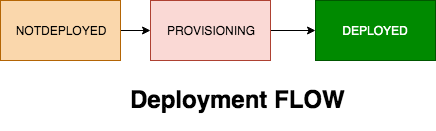

The diagram above was exported from draw.io. Its source (the exported page's mxGraphModel, read from the mxfile embedded in the PNG):
<mxGraphModel dx="1403" dy="751" grid="1" gridSize="10" guides="1" tooltips="1" connect="1" arrows="1" fold="1" page="1" pageScale="1" pageWidth="850" pageHeight="1100" math="0" shadow="0">
  <root>
    <mxCell id="0" />
    <mxCell id="1" parent="0" />
    <mxCell id="BIyh8XzdzWdHpC360rFE-3" style="edgeStyle=orthogonalEdgeStyle;rounded=0;orthogonalLoop=1;jettySize=auto;html=1;entryX=0;entryY=0.5;entryDx=0;entryDy=0;" edge="1" parent="1" source="BIyh8XzdzWdHpC360rFE-1" target="BIyh8XzdzWdHpC360rFE-2">
      <mxGeometry relative="1" as="geometry" />
    </mxCell>
    <mxCell id="BIyh8XzdzWdHpC360rFE-1" value="NOTDEPLOYED" style="rounded=0;whiteSpace=wrap;html=1;fillColor=#fad7ac;strokeColor=#b46504;" vertex="1" parent="1">
      <mxGeometry x="180" y="80" width="120" height="60" as="geometry" />
    </mxCell>
    <mxCell id="BIyh8XzdzWdHpC360rFE-5" style="edgeStyle=orthogonalEdgeStyle;rounded=0;orthogonalLoop=1;jettySize=auto;html=1;entryX=0;entryY=0.5;entryDx=0;entryDy=0;" edge="1" parent="1" source="BIyh8XzdzWdHpC360rFE-2" target="BIyh8XzdzWdHpC360rFE-4">
      <mxGeometry relative="1" as="geometry" />
    </mxCell>
    <mxCell id="BIyh8XzdzWdHpC360rFE-2" value="PROVISIONING" style="rounded=0;whiteSpace=wrap;html=1;fillColor=#fad9d5;strokeColor=#ae4132;" vertex="1" parent="1">
      <mxGeometry x="330" y="80" width="120" height="60" as="geometry" />
    </mxCell>
    <mxCell id="BIyh8XzdzWdHpC360rFE-4" value="DEPLOYED" style="rounded=0;whiteSpace=wrap;html=1;fillColor=#008a00;strokeColor=#005700;fontColor=#ffffff;" vertex="1" parent="1">
      <mxGeometry x="495" y="80" width="120" height="60" as="geometry" />
    </mxCell>
    <mxCell id="BIyh8XzdzWdHpC360rFE-6" value="&lt;h1&gt;Deployment FLOW&lt;/h1&gt;" style="text;html=1;strokeColor=none;fillColor=none;spacing=5;spacingTop=-20;whiteSpace=wrap;overflow=hidden;rounded=0;" vertex="1" parent="1">
      <mxGeometry x="305" y="160" width="250" height="50" as="geometry" />
    </mxCell>
  </root>
</mxGraphModel>